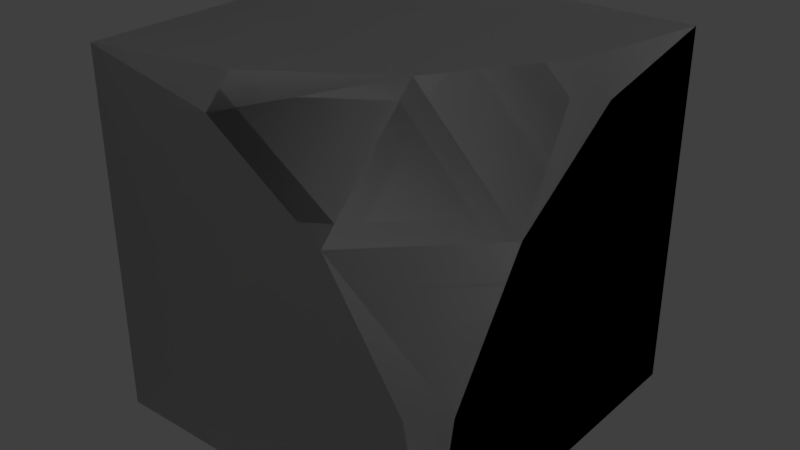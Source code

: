 # Source: Heavy_Inner_Round.blend  (saved by Blender 2.79.0; exported with 4.5.12 LTS)
import bpy
from mathutils import Matrix  # noqa: F401  (used for matrix-valued properties, if any)

bpy.ops.wm.read_factory_settings(use_empty=True)
scene = bpy.context.scene
scene.name = 'Scene'

# ---- collections
col_collection_1 = bpy.data.collections.new('Collection 1'); scene.collection.children.link(col_collection_1)

# ---- materials (node trees are filled in below, after node groups)
mat_rc_inner_round_001 = bpy.data.materials.new('RC_Inner_Round.001')
mat_rc_inner_round_001.alpha_threshold = 0.0
mat_rc_inner_round_001.use_transparent_shadow = False
mat_rc_inner_round_001.roughness = 0.5
mat_rc_inner_round = bpy.data.materials.new('RC_Inner_Round')
mat_rc_inner_round.alpha_threshold = 0.0
mat_rc_inner_round.use_transparent_shadow = False
mat_rc_inner_round.roughness = 0.5

# ---- material node trees

# ---- world
world_world = bpy.data.worlds.new('World'); scene.world = world_world
world_world.color = (0.05088, 0.05088, 0.05088)
world_world.use_sun_shadow = False
world_world.sun_shadow_jitter_overblur = 0.0
world_world.cycles.sampling_method = 'MANUAL'

# ---- lights
light_lamp = bpy.data.lights.new('Lamp', 'POINT')
light_lamp.transmission_factor = 0.0
light_lamp.cutoff_distance = 30.0
light_lamp.energy = 100.0
light_lamp.shadow_buffer_clip_start = 1.001
light_lamp.shadow_soft_size = 0.1
light_lamp.shadow_maximum_resolution = 0.006
light_lamp.use_absolute_resolution = True

# ---- meshes
me_rc_inner_round_001 = bpy.data.meshes.new('RC_Inner_Round.001')
me_rc_inner_round_001.from_pydata([(-0.1173, 0.4239, 0.5), (-0.5, 0.5, 0.5), (-0.5, -0.5001, 0.5), (0.2071, 0.2071, 0.5), (0.4239, -0.1173, 0.5), (0.5, -0.5, 0.5), (0.5, 0.4239, -0.1173), (0.5, -0.5001, -0.5), (0.5, 0.5, -0.5), (0.5, 0.2071, 0.2071), (0.5, -0.1173, 0.4239), (0.5, -0.5, 0.5), (-0.5, 0.5, -0.5), (-0.5, -0.5001, -0.5), (-0.5, -0.5001, 0.5), (-0.5, 0.5, 0.5), (0.5, 0.5, -0.5), (0.5, -0.5001, -0.5), (-0.5, -0.5001, -0.5), (-0.5, 0.5, -0.5), (-0.5, -0.5001, -0.5), (0.5, -0.5001, -0.5), (0.5, -0.5, 0.5), (-0.5, -0.5001, 0.5), (-0.1173, 0.5, 0.4239), (-0.5, 0.5, -0.5), (-0.5, 0.5, 0.5), (0.2071, 0.5, 0.2071), (0.4239, 0.5, -0.1173), (0.5, 0.5, -0.5), (0.5, 0.2071, 0.2071), (0.2071, 0.5, 0.2071), (0.2071, 0.2071, 0.5), (0.4239, 0.5, -0.1173), (0.5, 0.4239, -0.1173), (0.5, 0.5, -0.5), (-0.1173, 0.4239, 0.5), (-0.1173, 0.5, 0.4239), (-0.5, 0.5, 0.5), (0.5, -0.1173, 0.4239), (0.4239, -0.1173, 0.5), (0.5, -0.5, 0.5)], [], [(0, 1, 2), (3, 0, 2), (4, 3, 2), (5, 4, 2), (6, 7, 8), (9, 7, 6), (10, 7, 9), (11, 7, 10), (12, 13, 14), (12, 14, 15), (16, 17, 18), (16, 18, 19), (20, 21, 22), (20, 22, 23), (24, 25, 26), (27, 25, 24), (28, 25, 27), (29, 25, 28), (30, 31, 32), (30, 33, 31), (30, 34, 33), (34, 35, 33), (31, 36, 32), (31, 37, 36), (37, 38, 36), (39, 30, 32), (39, 32, 40), (39, 40, 41)])
me_rc_inner_round_001.polygons.foreach_set('use_smooth', [True] * 28)
_k = set([(0, 1), (0, 3), (1, 2), (2, 5), (3, 4), (4, 5), (6, 8), (6, 9), (7, 8), (7, 11), (9, 10), (10, 11), (12, 13), (12, 15), (13, 14), (14, 15), (16, 17), (16, 19), (17, 18), (18, 19), (20, 21), (20, 23), (21, 22), (22, 23), (24, 26), (24, 27), (25, 26), (25, 29), (27, 28), (28, 29), (30, 34), (30, 39), (31, 33), (31, 37), (32, 36), (32, 40), (33, 35), (34, 35), (36, 38), (37, 38), (39, 41), (40, 41)])
me_rc_inner_round_001.attributes.new('sharp_edge', 'BOOLEAN', 'EDGE').data.foreach_set('value', [ (min(e.vertices), max(e.vertices)) in _k for e in me_rc_inner_round_001.edges])
_uv = me_rc_inner_round_001.uv_layers.new(name='UVMap')
_uv.uv.foreach_set('vector', [0.9257, 0.6467, 0.9862, 0.6347, 0.9862, 0.7923, 0.8747, 0.6808, 0.9257, 0.6467, 0.9862, 0.7923, 0.8405, 0.7319, 0.8747, 0.6808, 0.9862, 0.7923, 0.8285, 0.7923, 0.8405, 0.7319, 0.9862, 0.7923, 0.8405, 0.7319, 0.9862, 0.7923, 0.8285, 0.7923, 0.8747, 0.6808, 0.9862, 0.7923, 0.8405, 0.7319, 0.9257, 0.6467, 0.9862, 0.7923, 0.8747, 0.6808, 0.9862, 0.6347, 0.9862, 0.7923, 0.9257, 0.6467, 0.9862, 0.8272, 0.9862, 0.9852, 0.8283, 0.9852, 0.9862, 0.8272, 0.8283, 0.9852, 0.8283, 0.8272, 0.9862, 0.8272, 0.9862, 0.9852, 0.8283, 0.9852, 0.9862, 0.8272, 0.8283, 0.9852, 0.8283, 0.8272, 0.8283, 0.9852, 0.8283, 0.8272, 0.9862, 0.8272, 0.8283, 0.9852, 0.9862, 0.8272, 0.9862, 0.9852, 0.8405, 0.7319, 0.9862, 0.7923, 0.8285, 0.7923, 0.8747, 0.6808, 0.9862, 0.7923, 0.8405, 0.7319, 0.9257, 0.6467, 0.9862, 0.7923, 0.8747, 0.6808, 0.9862, 0.6347, 0.9862, 0.7923, 0.9257, 0.6467, 0.7839, 0.6453, 0.8137, 0.5937, 0.8436, 0.6453, 0.7839, 0.6453, 0.7579, 0.587, 0.8137, 0.5937, 0.7839, 0.6453, 0.7502, 0.6004, 0.7579, 0.587, 0.7502, 0.6004, 0.73, 0.581, 0.7579, 0.587, 0.8137, 0.5937, 0.8773, 0.6004, 0.8436, 0.6453, 0.8137, 0.5937, 0.8695, 0.587, 0.8773, 0.6004, 0.8695, 0.587, 0.8925, 0.5818, 0.8773, 0.6004, 0.806, 0.697, 0.7839, 0.6453, 0.8436, 0.6453, 0.806, 0.697, 0.8436, 0.6453, 0.8215, 0.697, 0.806, 0.697, 0.8215, 0.697, 0.8137, 0.7254])
me_rc_inner_round_001.materials.append(mat_rc_inner_round_001)
me_rc_inner_round_001.use_remesh_preserve_volume = False
me_rc_inner_round_001.use_remesh_preserve_attributes = False
me_rc_inner_round_001.use_mirror_vertex_groups = False
me_rc_inner_round_001.update()
me_rc_inner_round_001.normals_split_custom_set([tuple(v) for v in zip(*[iter([7.787e-08, 0.0, 1.0, 0.0, 0.0, 1.0, 3.894e-08, 0.0, 1.0, 7.788e-08, 0.0, 1.0, 7.787e-08, 0.0, 1.0, 3.894e-08, 0.0, 1.0, 0.0, 0.0, 1.0, 7.788e-08, 0.0, 1.0, 3.894e-08, 0.0, 1.0, 0.0, 0.0, 1.0, 0.0, 0.0, 1.0, 3.894e-08, 0.0, 1.0, 1.0, -3.853e-08, 0.0, 1.0, 1.967e-08, 0.0, 1.0, 8.175e-10, 0.0, 1.0, 3.894e-08, 0.0, 1.0, 1.967e-08, 0.0, 1.0, -3.853e-08, 0.0, 1.0, 7.788e-08, 0.0, 1.0, 1.967e-08, 0.0, 1.0, 3.894e-08, 0.0, 1.0, 0.0, 0.0, 1.0, 1.967e-08, 0.0, 1.0, 7.788e-08, 0.0, -1.0, 0.0, 0.0, -1.0, 0.0, 0.0, -1.0, 0.0, 0.0, -1.0, 0.0, 0.0, -1.0, 0.0, 0.0, -1.0, 0.0, 0.0, 1.925e-05, -6.393e-06, -1.0, 0.0, 1.284e-05, -1.0, 1.925e-05, -6.392e-06, -1.0, 1.925e-05, -6.393e-06, -1.0, 1.925e-05, -6.392e-06, -1.0, 3.85e-05, -2.563e-05, -1.0, 3.847e-05, -1.0, 3.844e-05, 0.0, -1.0, 7.689e-05, 3.847e-05, -1.0, 3.844e-05, 3.847e-05, -1.0, 3.844e-05, 3.847e-05, -1.0, 3.844e-05, 7.695e-05, -1.0, 0.0, 0.0, 1.0, 0.0, 0.0, 1.0, 0.0, 0.0, 1.0, 0.0, 0.0, 1.0, 0.0, 0.0, 1.0, 0.0, 0.0, 1.0, 0.0, 0.0, 1.0, 0.0, 0.0, 1.0, 0.0, 0.0, 1.0, 0.0, 0.0, 1.0, 0.0, 0.0, 1.0, 0.0, 0.0, 1.0, 0.0, 0.6288, 0.5498, 0.5498, 0.5498, 0.6288, 0.5498, 0.5498, 0.5498, 0.6288, 0.6288, 0.5498, 0.5498, 0.6513, 0.6513, 0.3893, 0.5498, 0.6288, 0.5498, 0.6288, 0.5498, 0.5498, 0.6513, 0.6513, 0.3893, 0.6513, 0.6513, 0.3893, 0.6513, 0.6513, 0.3893, 0.7002, 0.7002, 0.1393, 0.6513, 0.6513, 0.3893, 0.5498, 0.6288, 0.5498, 0.3893, 0.6513, 0.6513, 0.5498, 0.5498, 0.6288, 0.5498, 0.6288, 0.5498, 0.3893, 0.6513, 0.6513, 0.3893, 0.6513, 0.6513, 0.3893, 0.6513, 0.6513, 0.1393, 0.7002, 0.7002, 0.3893, 0.6513, 0.6513, 0.6513, 0.3893, 0.6513, 0.6288, 0.5498, 0.5498, 0.5498, 0.5498, 0.6288, 0.6513, 0.3893, 0.6513, 0.5498, 0.5498, 0.6288, 0.6513, 0.3893, 0.6513, 0.6513, 0.3893, 0.6513, 0.6513, 0.3893, 0.6513, 0.7002, 0.1393, 0.7002])] * 3)])
me_rc_inner_round = bpy.data.meshes.new('RC_Inner_Round')
me_rc_inner_round.from_pydata([(-0.1173, 0.4239, 0.5), (-0.5, 0.5, 0.5), (-0.5, -0.5001, 0.5), (0.2071, 0.2071, 0.5), (0.4239, -0.1173, 0.5), (0.5, -0.5, 0.5), (0.5, 0.4239, -0.1173), (0.5, -0.5001, -0.5), (0.5, 0.5, -0.5), (0.5, 0.2071, 0.2071), (0.5, -0.1173, 0.4239), (0.5, -0.5, 0.5), (-0.5, 0.5, -0.5), (-0.5, -0.5001, -0.5), (-0.5, -0.5001, 0.5), (-0.5, 0.5, 0.5), (0.5, 0.5, -0.5), (0.5, -0.5001, -0.5), (-0.5, -0.5001, -0.5), (-0.5, 0.5, -0.5), (-0.5, -0.5001, -0.5), (0.5, -0.5001, -0.5), (0.5, -0.5, 0.5), (-0.5, -0.5001, 0.5), (-0.1173, 0.5, 0.4239), (-0.5, 0.5, -0.5), (-0.5, 0.5, 0.5), (0.2071, 0.5, 0.2071), (0.4239, 0.5, -0.1173), (0.5, 0.5, -0.5), (0.5, 0.2071, 0.2071), (0.2071, 0.5, 0.2071), (0.2071, 0.2071, 0.5), (0.4239, 0.5, -0.1173), (0.5, 0.4239, -0.1173), (0.5, 0.5, -0.5), (-0.1173, 0.4239, 0.5), (-0.1173, 0.5, 0.4239), (-0.5, 0.5, 0.5), (0.5, -0.1173, 0.4239), (0.4239, -0.1173, 0.5), (0.5, -0.5, 0.5)], [], [(0, 1, 2), (3, 0, 2), (4, 3, 2), (5, 4, 2), (6, 7, 8), (9, 7, 6), (10, 7, 9), (11, 7, 10), (12, 13, 14), (12, 14, 15), (16, 17, 18), (16, 18, 19), (20, 21, 22), (20, 22, 23), (24, 25, 26), (27, 25, 24), (28, 25, 27), (29, 25, 28), (30, 31, 32), (30, 33, 31), (30, 34, 33), (34, 35, 33), (31, 36, 32), (31, 37, 36), (37, 38, 36), (39, 30, 32), (39, 32, 40), (39, 40, 41)])
me_rc_inner_round.polygons.foreach_set('use_smooth', [True] * 28)
_k = set([(0, 1), (0, 3), (1, 2), (2, 5), (3, 4), (4, 5), (6, 8), (6, 9), (7, 8), (7, 11), (9, 10), (10, 11), (12, 13), (12, 15), (13, 14), (14, 15), (16, 17), (16, 19), (17, 18), (18, 19), (20, 21), (20, 23), (21, 22), (22, 23), (24, 26), (24, 27), (25, 26), (25, 29), (27, 28), (28, 29), (30, 34), (30, 39), (31, 33), (31, 37), (32, 36), (32, 40), (33, 35), (34, 35), (36, 38), (37, 38), (39, 41), (40, 41)])
me_rc_inner_round.attributes.new('sharp_edge', 'BOOLEAN', 'EDGE').data.foreach_set('value', [ (min(e.vertices), max(e.vertices)) in _k for e in me_rc_inner_round.edges])
_uv = me_rc_inner_round.uv_layers.new(name='UVMap')
_uv.uv.foreach_set('vector', [0.9257, 0.6467, 0.9862, 0.6347, 0.9862, 0.7923, 0.8747, 0.6808, 0.9257, 0.6467, 0.9862, 0.7923, 0.8405, 0.7319, 0.8747, 0.6808, 0.9862, 0.7923, 0.8285, 0.7923, 0.8405, 0.7319, 0.9862, 0.7923, 0.8405, 0.7319, 0.9862, 0.7923, 0.8285, 0.7923, 0.8747, 0.6808, 0.9862, 0.7923, 0.8405, 0.7319, 0.9257, 0.6467, 0.9862, 0.7923, 0.8747, 0.6808, 0.9862, 0.6347, 0.9862, 0.7923, 0.9257, 0.6467, 0.9862, 0.8272, 0.9862, 0.9852, 0.8283, 0.9852, 0.9862, 0.8272, 0.8283, 0.9852, 0.8283, 0.8272, 0.9862, 0.8272, 0.9862, 0.9852, 0.8283, 0.9852, 0.9862, 0.8272, 0.8283, 0.9852, 0.8283, 0.8272, 0.8283, 0.9852, 0.8283, 0.8272, 0.9862, 0.8272, 0.8283, 0.9852, 0.9862, 0.8272, 0.9862, 0.9852, 0.8405, 0.7319, 0.9862, 0.7923, 0.8285, 0.7923, 0.8747, 0.6808, 0.9862, 0.7923, 0.8405, 0.7319, 0.9257, 0.6467, 0.9862, 0.7923, 0.8747, 0.6808, 0.9862, 0.6347, 0.9862, 0.7923, 0.9257, 0.6467, 0.7839, 0.6453, 0.8137, 0.5937, 0.8436, 0.6453, 0.7839, 0.6453, 0.7579, 0.587, 0.8137, 0.5937, 0.7839, 0.6453, 0.7502, 0.6004, 0.7579, 0.587, 0.7502, 0.6004, 0.73, 0.581, 0.7579, 0.587, 0.8137, 0.5937, 0.8773, 0.6004, 0.8436, 0.6453, 0.8137, 0.5937, 0.8695, 0.587, 0.8773, 0.6004, 0.8695, 0.587, 0.8925, 0.5818, 0.8773, 0.6004, 0.806, 0.697, 0.7839, 0.6453, 0.8436, 0.6453, 0.806, 0.697, 0.8436, 0.6453, 0.8215, 0.697, 0.806, 0.697, 0.8215, 0.697, 0.8137, 0.7254])
me_rc_inner_round.materials.append(mat_rc_inner_round)
me_rc_inner_round.use_remesh_preserve_volume = False
me_rc_inner_round.use_remesh_preserve_attributes = False
me_rc_inner_round.use_mirror_vertex_groups = False
me_rc_inner_round.update()
me_rc_inner_round.normals_split_custom_set([tuple(v) for v in zip(*[iter([7.787e-08, 0.0, 1.0, 0.0, 0.0, 1.0, 3.894e-08, 0.0, 1.0, 7.788e-08, 0.0, 1.0, 7.787e-08, 0.0, 1.0, 3.894e-08, 0.0, 1.0, 0.0, 0.0, 1.0, 7.788e-08, 0.0, 1.0, 3.894e-08, 0.0, 1.0, 0.0, 0.0, 1.0, 0.0, 0.0, 1.0, 3.894e-08, 0.0, 1.0, 1.0, -3.853e-08, 0.0, 1.0, 1.967e-08, 0.0, 1.0, 8.175e-10, 0.0, 1.0, 3.894e-08, 0.0, 1.0, 1.967e-08, 0.0, 1.0, -3.853e-08, 0.0, 1.0, 7.788e-08, 0.0, 1.0, 1.967e-08, 0.0, 1.0, 3.894e-08, 0.0, 1.0, 0.0, 0.0, 1.0, 1.967e-08, 0.0, 1.0, 7.788e-08, 0.0, -1.0, 0.0, 0.0, -1.0, 0.0, 0.0, -1.0, 0.0, 0.0, -1.0, 0.0, 0.0, -1.0, 0.0, 0.0, -1.0, 0.0, 0.0, 1.925e-05, -6.393e-06, -1.0, 0.0, 1.284e-05, -1.0, 1.925e-05, -6.392e-06, -1.0, 1.925e-05, -6.393e-06, -1.0, 1.925e-05, -6.392e-06, -1.0, 3.85e-05, -2.563e-05, -1.0, 3.847e-05, -1.0, 3.844e-05, 0.0, -1.0, 7.689e-05, 3.847e-05, -1.0, 3.844e-05, 3.847e-05, -1.0, 3.844e-05, 3.847e-05, -1.0, 3.844e-05, 7.695e-05, -1.0, 0.0, 0.0, 1.0, 0.0, 0.0, 1.0, 0.0, 0.0, 1.0, 0.0, 0.0, 1.0, 0.0, 0.0, 1.0, 0.0, 0.0, 1.0, 0.0, 0.0, 1.0, 0.0, 0.0, 1.0, 0.0, 0.0, 1.0, 0.0, 0.0, 1.0, 0.0, 0.0, 1.0, 0.0, 0.0, 1.0, 0.0, 0.6288, 0.5498, 0.5498, 0.5498, 0.6288, 0.5498, 0.5498, 0.5498, 0.6288, 0.6288, 0.5498, 0.5498, 0.6513, 0.6513, 0.3893, 0.5498, 0.6288, 0.5498, 0.6288, 0.5498, 0.5498, 0.6513, 0.6513, 0.3893, 0.6513, 0.6513, 0.3893, 0.6513, 0.6513, 0.3893, 0.7002, 0.7002, 0.1393, 0.6513, 0.6513, 0.3893, 0.5498, 0.6288, 0.5498, 0.3893, 0.6513, 0.6513, 0.5498, 0.5498, 0.6288, 0.5498, 0.6288, 0.5498, 0.3893, 0.6513, 0.6513, 0.3893, 0.6513, 0.6513, 0.3893, 0.6513, 0.6513, 0.1393, 0.7002, 0.7002, 0.3893, 0.6513, 0.6513, 0.6513, 0.3893, 0.6513, 0.6288, 0.5498, 0.5498, 0.5498, 0.5498, 0.6288, 0.6513, 0.3893, 0.6513, 0.5498, 0.5498, 0.6288, 0.6513, 0.3893, 0.6513, 0.6513, 0.3893, 0.6513, 0.6513, 0.3893, 0.6513, 0.7002, 0.1393, 0.7002])] * 3)])

# ---- objects
ob_rc_inner_round_001 = bpy.data.objects.new('RC_Inner_Round.001', me_rc_inner_round_001)
ob_rc_inner_round = bpy.data.objects.new('RC_Inner_Round', me_rc_inner_round)
ob_lamp = bpy.data.objects.new('Lamp', light_lamp)

# ---- transforms, parenting, visibility, modifiers, constraints
ob_rc_inner_round_001.location = (0.0, 0.0, 0.0)
ob_rc_inner_round_001.rotation_euler = (1.571, -0.0, 0.0)
ob_rc_inner_round_001.lineart.crease_threshold = 0.0
ob_rc_inner_round.location = (0.0, 0.0, 0.0)
ob_rc_inner_round.rotation_euler = (1.571, -0.0, 0.0)
ob_rc_inner_round.lineart.crease_threshold = 0.0
ob_lamp.location = (4.076, 1.005, 5.904)
ob_lamp.rotation_euler = (0.6503, 0.05522, 1.866)
ob_lamp.lock_rotations_4d = False
ob_lamp.empty_display_type = 'ARROWS'
ob_lamp.color = (0.0, 0.0, 0.0, 0.0)
ob_lamp.lineart.crease_threshold = 0.0

# ---- collection membership
col_collection_1.objects.link(ob_rc_inner_round_001)
col_collection_1.objects.link(ob_rc_inner_round)
col_collection_1.objects.link(ob_lamp)

# ---- scene / render settings (as saved in the file)
scene.frame_start = 1; scene.frame_end = 250; scene.frame_set(1)
scene.render.engine = 'BLENDER_EEVEE_NEXT'
scene.render.resolution_percentage = 50
scene.render.dither_intensity = 0.0
scene.cycles.use_denoising = False
scene.cycles.samples = 128
scene.cycles.sampling_pattern = 'TABULATED_SOBOL'
scene.cycles.use_adaptive_sampling = False
scene.cycles.use_light_tree = False
scene.cycles.blur_glossy = 0.0
scene.cycles.sample_clamp_indirect = 0.0
scene.view_settings.view_transform = 'Standard'
bpy.context.view_layer.update()

# ---- added for rendering (the .blend has no active camera): camera
cam_auto = bpy.data.cameras.new('AutoCamera')
cam_auto.lens = 50.0
cam_auto.sensor_width = 36.0
cam_auto.clip_end = 1000.0
ob_auto_camera = bpy.data.objects.new('AutoCamera', cam_auto)
scene.collection.objects.link(ob_auto_camera)
ob_auto_camera.location = (1.60256, -1.92309, 1.28204)
ob_auto_camera.rotation_euler = (1.09748, -7.21219e-08, 0.694738)
scene.camera = ob_auto_camera
bpy.context.view_layer.update()
